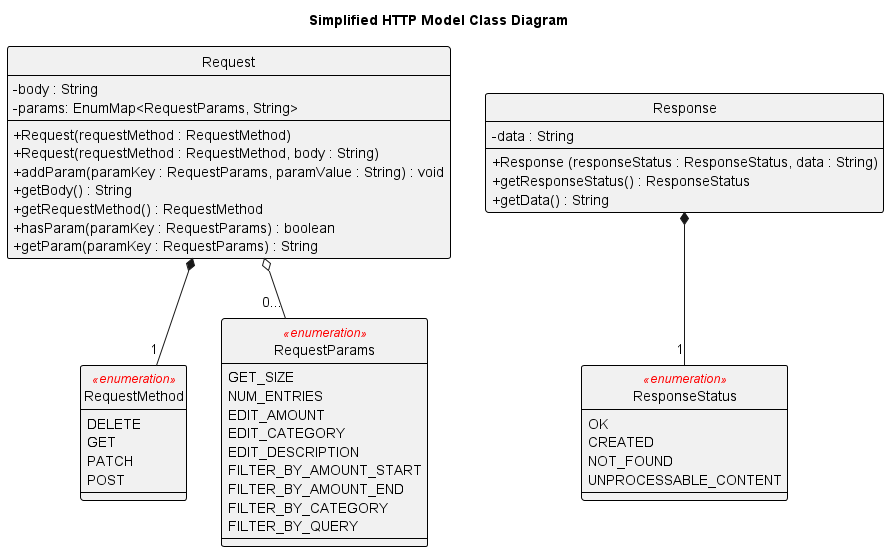

The diagram above was rendered by PlantUML. Its source (embedded in the PNG):
@startuml
!include ../Style.puml

title Simplified HTTP Model Class Diagram

class Request
enum RequestMethod <<enumeration>>
enum RequestParams <<enumeration>>
class Response
enum ResponseStatus <<enumeration>>

Request *-- "1" RequestMethod
Request o-- "0..." RequestParams
Response *-- "1" ResponseStatus

class Request {
- body : String
- params: EnumMap<RequestParams, String>

+ Request(requestMethod : RequestMethod)
+ Request(requestMethod : RequestMethod, body : String)
+ addParam(paramKey : RequestParams, paramValue : String) : void
+ getBody() : String
+ getRequestMethod() : RequestMethod
+ hasParam(paramKey : RequestParams) : boolean
+ getParam(paramKey : RequestParams) : String
}

enum RequestMethod {
DELETE
GET
PATCH
POST
}

enum RequestParams {
GET_SIZE
NUM_ENTRIES
EDIT_AMOUNT
EDIT_CATEGORY
EDIT_DESCRIPTION
FILTER_BY_AMOUNT_START
FILTER_BY_AMOUNT_END
FILTER_BY_CATEGORY
FILTER_BY_QUERY
}

class Response {
- data : String

+ Response (responseStatus : ResponseStatus, data : String)
+ getResponseStatus() : ResponseStatus
+ getData() : String
}

enum ResponseStatus {
OK
CREATED
NOT_FOUND
UNPROCESSABLE_CONTENT
}
@enduml